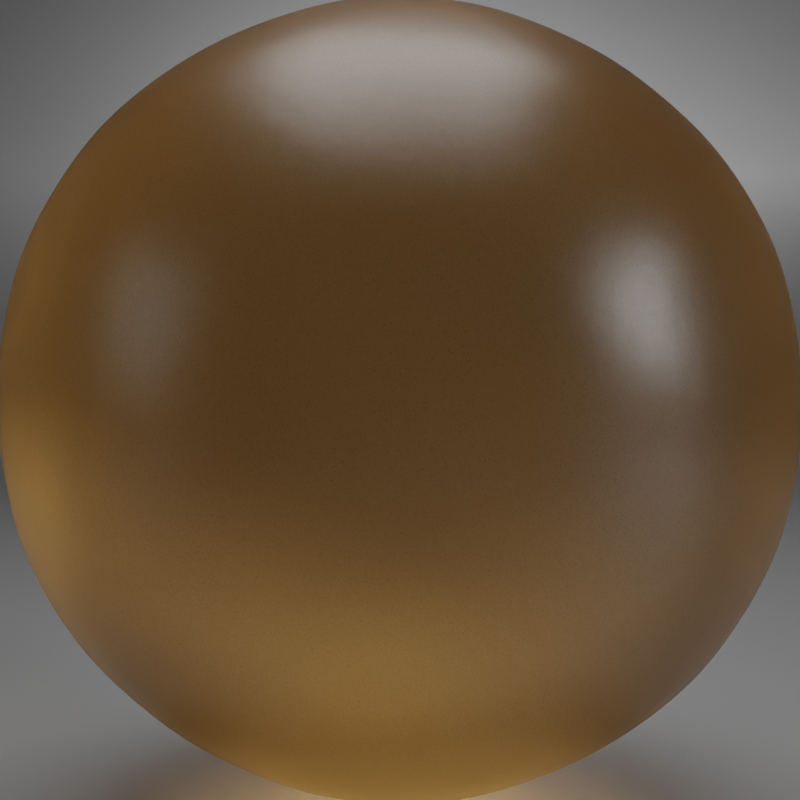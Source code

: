 # Source: bfa_amber.blend  (saved by Blender 3.0.9; exported with 4.5.12 LTS)
import bpy
from mathutils import Matrix  # noqa: F401  (used for matrix-valued properties, if any)

bpy.ops.wm.read_factory_settings(use_empty=True)
scene = bpy.context.scene
scene.name = 'Scene'

# ---- collections
col_collection = bpy.data.collections.new('Collection'); scene.collection.children.link(col_collection)

# ---- materials (node trees are filled in below, after node groups)
mat_bronce_001 = bpy.data.materials.new('Bronce.001')
mat_bronce_001.alpha_threshold = 0.0
mat_bronce_001.roughness = 0.5
mat_mll___studio_black = bpy.data.materials.new('MLL - studio black')
mat_mll___studio_black.alpha_threshold = 0.0
mat_mll___studio_black.roughness = 0.5
mat_mll___studio_toplight = bpy.data.materials.new('MLL - studio toplight')
mat_mll___studio_toplight.alpha_threshold = 0.0
mat_mll___studio_toplight.roughness = 0.5
mat_mll___studio_light_right = bpy.data.materials.new('MLL - studio light right')
mat_mll___studio_light_right.alpha_threshold = 0.0
mat_mll___studio_light_right.roughness = 0.5
mat_mll___studio_sidelight_left = bpy.data.materials.new('MLL - studio sidelight left')
mat_mll___studio_sidelight_left.alpha_threshold = 0.0
mat_mll___studio_sidelight_left.roughness = 0.5
mat_mll___studio_frontlight = bpy.data.materials.new('MLL - studio frontlight')
mat_mll___studio_frontlight.alpha_threshold = 0.0
mat_mll___studio_frontlight.roughness = 0.5
mat_bronce = bpy.data.materials.new('Bronce')
mat_bronce.alpha_threshold = 0.0
mat_bronce.roughness = 0.5

# ---- material node trees
mat_bronce_001.use_nodes = True; mat_bronce_001.node_tree.nodes.clear()
_N = mat_bronce_001.node_tree.nodes; _L = mat_bronce_001.node_tree.links
n0 = _N.new('ShaderNodeOutputMaterial'); n0.name = 'Material Output'; n0.location = (1116, -233)
n0.width = 146
n1 = _N.new('ShaderNodeBsdfPrincipled'); n1.name = 'Principled BSDF'; n1.location = (755, -233)
n1.distribution = 'GGX'
n1.subsurface_method = 'BURLEY'
n1.inputs[1].default_value = 1.0
n1.inputs[3].default_value = 1.45
n1.inputs[27].default_value = (0.0, 0.0, 0.0, 1.0)
n1.inputs[28].default_value = 1.0
_L.new(n1.outputs[0], n0.inputs[0])
n0.is_active_output = True
mat_mll___studio_black.use_nodes = True; mat_mll___studio_black.node_tree.nodes.clear()
_N = mat_mll___studio_black.node_tree.nodes; _L = mat_mll___studio_black.node_tree.links
n0 = _N.new('ShaderNodeOutputMaterial'); n0.name = 'Material Output'; n0.location = (300, 300)
n1 = _N.new('ShaderNodeBsdfDiffuse'); n1.name = 'Diffuse BSDF'; n1.location = (10, 300)
n1.inputs[0].default_value = (0.0, 0.0, 0.0, 1.0)
_L.new(n1.outputs[0], n0.inputs[0])
n0.is_active_output = True
mat_mll___studio_toplight.use_nodes = True; mat_mll___studio_toplight.node_tree.nodes.clear()
_N = mat_mll___studio_toplight.node_tree.nodes; _L = mat_mll___studio_toplight.node_tree.links
n0 = _N.new('ShaderNodeOutputMaterial'); n0.name = 'Material Output'; n0.location = (300, 300)
n1 = _N.new('ShaderNodeEmission'); n1.name = 'Emission'; n1.location = (10, 300)
n1.inputs[0].default_value = (0.8, 0.8, 0.8, 1.0)
n1.inputs[1].default_value = 5.0
_L.new(n1.outputs[0], n0.inputs[0])
n0.is_active_output = True
mat_mll___studio_light_right.use_nodes = True; mat_mll___studio_light_right.node_tree.nodes.clear()
_N = mat_mll___studio_light_right.node_tree.nodes; _L = mat_mll___studio_light_right.node_tree.links
n0 = _N.new('ShaderNodeOutputMaterial'); n0.name = 'Material Output'; n0.location = (300, 300)
n1 = _N.new('ShaderNodeEmission'); n1.name = 'Emission'; n1.location = (10, 300)
n1.inputs[0].default_value = (0.8, 0.8, 0.8, 1.0)
n1.inputs[1].default_value = 15.0
_L.new(n1.outputs[0], n0.inputs[0])
n0.is_active_output = True
mat_mll___studio_sidelight_left.use_nodes = True; mat_mll___studio_sidelight_left.node_tree.nodes.clear()
_N = mat_mll___studio_sidelight_left.node_tree.nodes; _L = mat_mll___studio_sidelight_left.node_tree.links
n0 = _N.new('ShaderNodeOutputMaterial'); n0.name = 'Material Output'; n0.location = (300, 300)
n1 = _N.new('ShaderNodeEmission'); n1.name = 'Emission'; n1.location = (10, 300)
n1.inputs[0].default_value = (0.8, 0.8, 0.8, 1.0)
n1.inputs[1].default_value = 3.0
_L.new(n1.outputs[0], n0.inputs[0])
n0.is_active_output = True
mat_mll___studio_frontlight.use_nodes = True; mat_mll___studio_frontlight.node_tree.nodes.clear()
_N = mat_mll___studio_frontlight.node_tree.nodes; _L = mat_mll___studio_frontlight.node_tree.links
n0 = _N.new('ShaderNodeOutputMaterial'); n0.name = 'Material Output'; n0.location = (300, 300)
n1 = _N.new('ShaderNodeEmission'); n1.name = 'Emission'; n1.location = (10, 300)
n1.inputs[0].default_value = (0.8, 0.8, 0.8, 1.0)
n1.inputs[1].default_value = 0.2
_L.new(n1.outputs[0], n0.inputs[0])
n0.is_active_output = True
mat_bronce.use_nodes = True; mat_bronce.node_tree.nodes.clear()
_N = mat_bronce.node_tree.nodes; _L = mat_bronce.node_tree.links
n0 = _N.new('ShaderNodeOutputMaterial'); n0.name = 'Material Output'; n0.location = (1116, -233)
n0.width = 146
n1 = _N.new('ShaderNodeTexCoord'); n1.name = 'Texture Coordinate'; n1.location = (-164, -186)
n2 = _N.new('ShaderNodeTexNoise'); n2.name = 'Noise Texture'; n2.location = (266, -477)
n2.inputs[2].default_value = 12.0
n2.inputs[3].default_value = 16.0
n3 = _N.new('ShaderNodeTexNoise'); n3.name = 'Musgrave Texture'; n3.location = (281, -231)
n3.width = 150
n3.normalize = False
n3.inputs[2].default_value = 400.0
n3.inputs[3].default_value = 14.0
n3.inputs[4].default_value = 0.25
n4 = _N.new('ShaderNodeMapping'); n4.name = 'Mapping'; n4.location = (51, -217)
n5 = _N.new('ShaderNodeBsdfPrincipled'); n5.name = 'Principled BSDF'; n5.location = (796, -266)
n5.distribution = 'GGX'
n5.subsurface_method = 'BURLEY'
n5.inputs[2].default_value = 0.35
n5.inputs[3].default_value = 1.45
n5.inputs[13].default_value = 0.3
n5.inputs[18].default_value = 1.0
n5.inputs[27].default_value = (0.0, 0.0, 0.0, 1.0)
n5.inputs[28].default_value = 1.0
n6 = _N.new('ShaderNodeBump'); n6.name = 'Bump'; n6.location = (540, -558)
n6.inputs[0].default_value = 0.008
n6.inputs[1].default_value = 1.0
n6.inputs[2].default_value = 1.0
n7 = _N.new('ShaderNodeValToRGB'); n7.name = 'ColorRamp'; n7.location = (476, -227)
while len(n7.color_ramp.elements) > 1: n7.color_ramp.elements.remove(n7.color_ramp.elements[-1])
n7.color_ramp.elements[0].position = 0.0; n7.color_ramp.elements[0].color = (0.6512, 0.3239, 0.07726, 1.0)
_e = n7.color_ramp.elements.new(1.0); _e.color = (0.3124, 0.1421, 0.0161, 1.0)
_L.new(n3.outputs[0], n7.inputs[0])
_L.new(n4.outputs[0], n3.inputs[0])
_L.new(n1.outputs[3], n4.inputs[0])
_L.new(n4.outputs[0], n2.inputs[0])
_L.new(n5.outputs[0], n0.inputs[0])
_L.new(n2.outputs[0], n6.inputs[3])
_L.new(n7.outputs[0], n5.inputs[0])
_L.new(n6.outputs[0], n5.inputs[5])
n0.is_active_output = True

# ---- world
world_world = bpy.data.worlds.new('World'); scene.world = world_world
world_world.use_nodes = True; world_world.node_tree.nodes.clear()
_N = world_world.node_tree.nodes; _L = world_world.node_tree.links
n0 = _N.new('ShaderNodeOutputWorld'); n0.name = 'World Output'; n0.location = (300, 300)
n1 = _N.new('ShaderNodeBackground'); n1.name = 'Background'; n1.location = (10, 300)
n1.inputs[0].default_value = (0.25, 0.25, 0.25, 1.0)
n1.inputs[1].default_value = 0.1
_L.new(n1.outputs[0], n0.inputs[0])
n0.is_active_output = True
world_world.color = (0.05088, 0.05088, 0.05088)
world_world.use_sun_shadow = False
world_world.sun_shadow_jitter_overblur = 0.0

# ---- cameras
cam_camera_001 = bpy.data.cameras.new('Camera.001')

# ---- meshes
me_plane_002 = bpy.data.meshes.new('Plane.002')
me_plane_002.from_pydata([(-1.0, -1.0, 0.0), (1.0, -1.0, 0.0), (-1.0, 1.0, 1.167), (1.0, 1.0, 1.167), (-1.0, 0.667, 0.0), (-1.0, 1.0, 0.333), (-1.0, 0.6931, 0.001027), (-1.0, 0.7191, 0.0041), (-1.0, 0.7447, 0.009201), (-1.0, 0.7699, 0.0163), (-1.0, 0.7944, 0.02535), (-1.0, 0.8182, 0.03629), (-1.0, 0.841, 0.04907), (-1.0, 0.8627, 0.0636), (-1.0, 0.8833, 0.07978), (-1.0, 0.9025, 0.09753), (-1.0, 0.9202, 0.1167), (-1.0, 0.9364, 0.1373), (-1.0, 0.9509, 0.159), (-1.0, 0.9637, 0.1818), (-1.0, 0.9747, 0.2056), (-1.0, 0.9837, 0.2301), (-1.0, 0.9908, 0.2553), (-1.0, 0.9959, 0.2809), (-1.0, 0.999, 0.3069), (1.0, 1.0, 0.333), (1.0, 0.667, 0.0), (1.0, 0.999, 0.3069), (1.0, 0.9959, 0.2809), (1.0, 0.9908, 0.2553), (1.0, 0.9837, 0.2301), (1.0, 0.9747, 0.2056), (1.0, 0.9637, 0.1818), (1.0, 0.9509, 0.159), (1.0, 0.9364, 0.1373), (1.0, 0.9202, 0.1167), (1.0, 0.9025, 0.09753), (1.0, 0.8833, 0.07978), (1.0, 0.8627, 0.0636), (1.0, 0.841, 0.04907), (1.0, 0.8182, 0.03629), (1.0, 0.7944, 0.02535), (1.0, 0.7699, 0.0163), (1.0, 0.7447, 0.009201), (1.0, 0.7191, 0.0041), (1.0, 0.6931, 0.001027)], [], [(5, 25, 3, 2), (25, 5, 24, 27), (27, 24, 23, 28), (28, 23, 22, 29), (29, 22, 21, 30), (30, 21, 20, 31), (31, 20, 19, 32), (32, 19, 18, 33), (33, 18, 17, 34), (34, 17, 16, 35), (35, 16, 15, 36), (36, 15, 14, 37), (37, 14, 13, 38), (38, 13, 12, 39), (39, 12, 11, 40), (40, 11, 10, 41), (41, 10, 9, 42), (42, 9, 8, 43), (43, 8, 7, 44), (44, 7, 6, 45), (45, 6, 4, 26), (0, 1, 26, 4)])
me_plane_002.polygons.foreach_set('use_smooth', [True] * 22)
me_plane_002.materials.append(mat_bronce_001)
me_plane_002.use_remesh_preserve_volume = False
me_plane_002.use_remesh_preserve_attributes = False
me_plane_002.use_mirror_vertex_groups = False
me_plane_002.update()
me_cube_001 = bpy.data.meshes.new('Cube.001')
me_cube_001.from_pydata([(-2.0, -2.0, -1.0), (-1.0, -1.0, 1.0), (-2.0, 2.0, -1.0), (-1.0, 1.0, 1.0), (2.0, -2.0, -1.0), (1.0, -1.0, 1.0), (2.0, 2.0, -1.0), (1.0, 1.0, 1.0)], [], [(1, 3, 2, 0), (3, 7, 6, 2), (7, 5, 4, 6), (5, 1, 0, 4), (0, 2, 6, 4), (5, 7, 3, 1)])
me_cube_001.polygons.foreach_set('material_index', [0, 0, 0, 0, 1, 0])
me_cube_001.materials.append(mat_mll___studio_black)
me_cube_001.materials.append(mat_mll___studio_toplight)
me_cube_001.use_remesh_preserve_volume = False
me_cube_001.use_remesh_preserve_attributes = False
me_cube_001.use_mirror_vertex_groups = False
me_cube_001.update()
me_cube_002 = bpy.data.meshes.new('Cube.002')
me_cube_002.from_pydata([(-2.0, -2.0, -1.0), (-1.0, -1.0, 1.0), (-2.0, 2.0, -1.0), (-1.0, 1.0, 1.0), (2.0, -2.0, -1.0), (1.0, -1.0, 1.0), (2.0, 2.0, -1.0), (1.0, 1.0, 1.0)], [], [(1, 3, 2, 0), (3, 7, 6, 2), (7, 5, 4, 6), (5, 1, 0, 4), (0, 2, 6, 4), (5, 7, 3, 1)])
me_cube_002.polygons.foreach_set('material_index', [0, 0, 0, 0, 1, 0])
me_cube_002.materials.append(mat_mll___studio_black)
me_cube_002.materials.append(mat_mll___studio_light_right)
me_cube_002.use_remesh_preserve_volume = False
me_cube_002.use_remesh_preserve_attributes = False
me_cube_002.use_mirror_vertex_groups = False
me_cube_002.update()
me_cube_003 = bpy.data.meshes.new('Cube.003')
me_cube_003.from_pydata([(-2.0, -2.0, -1.0), (-1.0, -1.0, 1.0), (-2.0, 2.0, -1.0), (-1.0, 1.0, 1.0), (2.0, -2.0, -1.0), (1.0, -1.0, 1.0), (2.0, 2.0, -1.0), (1.0, 1.0, 1.0)], [], [(1, 3, 2, 0), (3, 7, 6, 2), (7, 5, 4, 6), (5, 1, 0, 4), (0, 2, 6, 4), (5, 7, 3, 1)])
me_cube_003.polygons.foreach_set('material_index', [0, 0, 0, 0, 1, 0])
me_cube_003.materials.append(mat_mll___studio_black)
me_cube_003.materials.append(mat_mll___studio_sidelight_left)
me_cube_003.use_remesh_preserve_volume = False
me_cube_003.use_remesh_preserve_attributes = False
me_cube_003.use_mirror_vertex_groups = False
me_cube_003.update()
me_cube_004 = bpy.data.meshes.new('Cube.004')
me_cube_004.from_pydata([(-2.0, -2.0, -1.0), (-1.0, -1.0, 1.0), (-2.0, 2.0, -1.0), (-1.0, 1.0, 1.0), (2.0, -2.0, -1.0), (1.0, -1.0, 1.0), (2.0, 2.0, -1.0), (1.0, 1.0, 1.0)], [], [(1, 3, 2, 0), (3, 7, 6, 2), (7, 5, 4, 6), (5, 1, 0, 4), (0, 2, 6, 4), (5, 7, 3, 1)])
me_cube_004.polygons.foreach_set('material_index', [0, 0, 0, 0, 1, 0])
me_cube_004.materials.append(mat_mll___studio_black)
me_cube_004.materials.append(mat_mll___studio_frontlight)
me_cube_004.use_remesh_preserve_volume = False
me_cube_004.use_remesh_preserve_attributes = False
me_cube_004.use_mirror_vertex_groups = False
me_cube_004.update()
me_icosphere = bpy.data.meshes.new('Icosphere')
me_icosphere.from_pydata([(0.0, 0.0, -1.0), (0.7236, -0.5257, -0.4472), (-0.2764, -0.8506, -0.4472), (-0.8944, 0.0, -0.4472), (-0.2764, 0.8506, -0.4472), (0.7236, 0.5257, -0.4472), (0.2764, -0.8506, 0.4472), (-0.7236, -0.5257, 0.4472), (-0.7236, 0.5257, 0.4472), (0.2764, 0.8506, 0.4472), (0.8944, 0.0, 0.4472), (0.0, 0.0, 1.0), (-0.1625, -0.5, -0.8507), (0.4253, -0.309, -0.8507), (0.2629, -0.809, -0.5257), (0.8506, 0.0, -0.5257), (0.4253, 0.309, -0.8507), (-0.5257, 0.0, -0.8507), (-0.6882, -0.5, -0.5257), (-0.1625, 0.5, -0.8507), (-0.6882, 0.5, -0.5257), (0.2629, 0.809, -0.5257), (0.9511, -0.309, 0.0), (0.9511, 0.309, 0.0), (0.0, -1.0, 0.0), (0.5878, -0.809, 0.0), (-0.9511, -0.309, 0.0), (-0.5878, -0.809, 0.0), (-0.5878, 0.809, 0.0), (-0.9511, 0.309, 0.0), (0.5878, 0.809, 0.0), (0.0, 1.0, 0.0), (0.6882, -0.5, 0.5257), (-0.2629, -0.809, 0.5257), (-0.8506, 0.0, 0.5257), (-0.2629, 0.809, 0.5257), (0.6882, 0.5, 0.5257), (0.1625, -0.5, 0.8507), (0.5257, 0.0, 0.8507), (-0.4253, -0.309, 0.8507), (-0.4253, 0.309, 0.8507), (0.1625, 0.5, 0.8507)], [], [(0, 13, 12), (1, 13, 15), (0, 12, 17), (0, 17, 19), (0, 19, 16), (1, 15, 22), (2, 14, 24), (3, 18, 26), (4, 20, 28), (5, 21, 30), (1, 22, 25), (2, 24, 27), (3, 26, 29), (4, 28, 31), (5, 30, 23), (6, 32, 37), (7, 33, 39), (8, 34, 40), (9, 35, 41), (10, 36, 38), (38, 41, 11), (38, 36, 41), (36, 9, 41), (41, 40, 11), (41, 35, 40), (35, 8, 40), (40, 39, 11), (40, 34, 39), (34, 7, 39), (39, 37, 11), (39, 33, 37), (33, 6, 37), (37, 38, 11), (37, 32, 38), (32, 10, 38), (23, 36, 10), (23, 30, 36), (30, 9, 36), (31, 35, 9), (31, 28, 35), (28, 8, 35), (29, 34, 8), (29, 26, 34), (26, 7, 34), (27, 33, 7), (27, 24, 33), (24, 6, 33), (25, 32, 6), (25, 22, 32), (22, 10, 32), (30, 31, 9), (30, 21, 31), (21, 4, 31), (28, 29, 8), (28, 20, 29), (20, 3, 29), (26, 27, 7), (26, 18, 27), (18, 2, 27), (24, 25, 6), (24, 14, 25), (14, 1, 25), (22, 23, 10), (22, 15, 23), (15, 5, 23), (16, 21, 5), (16, 19, 21), (19, 4, 21), (19, 20, 4), (19, 17, 20), (17, 3, 20), (17, 18, 3), (17, 12, 18), (12, 2, 18), (15, 16, 5), (15, 13, 16), (13, 0, 16), (12, 14, 2), (12, 13, 14), (13, 1, 14)])
me_icosphere.polygons.foreach_set('use_smooth', [True] * 80)
_uv = me_icosphere.uv_layers.new(name='UVMap')
_uv.uv.foreach_set('vector', [0.1818, 0.0, 0.2273, 0.07873, 0.1364, 0.07873, 0.2727, 0.1575, 0.3182, 0.07873, 0.3636, 0.1575, 0.9091, 0.0, 0.9545, 0.07873, 0.8636, 0.07873, 0.7273, 0.0, 0.7727, 0.07873, 0.6818, 0.07873, 0.5455, 0.0, 0.5909, 0.07873, 0.5, 0.07873, 0.2727, 0.1575, 0.3636, 0.1575, 0.3182, 0.2362, 0.09091, 0.1575, 0.1818, 0.1575, 0.1364, 0.2362, 0.8182, 0.1575, 0.9091, 0.1575, 0.8636, 0.2362, 0.6364, 0.1575, 0.7273, 0.1575, 0.6818, 0.2362, 0.4545, 0.1575, 0.5455, 0.1575, 0.5, 0.2362, 0.2727, 0.1575, 0.3182, 0.2362, 0.2273, 0.2362, 0.09091, 0.1575, 0.1364, 0.2362, 0.04546, 0.2362, 0.8182, 0.1575, 0.8636, 0.2362, 0.7727, 0.2362, 0.6364, 0.1575, 0.6818, 0.2362, 0.5909, 0.2362, 0.4545, 0.1575, 0.5, 0.2362, 0.4091, 0.2362, 0.1818, 0.3149, 0.2727, 0.3149, 0.2273, 0.3937, 0.0, 0.3149, 0.09091, 0.3149, 0.04546, 0.3937, 0.7273, 0.3149, 0.8182, 0.3149, 0.7727, 0.3937, 0.5455, 0.3149, 0.6364, 0.3149, 0.5909, 0.3937, 0.3636, 0.3149, 0.4545, 0.3149, 0.4091, 0.3937, 0.4091, 0.3937, 0.5, 0.3937, 0.4545, 0.4724, 0.4091, 0.3937, 0.4545, 0.3149, 0.5, 0.3937, 0.4545, 0.3149, 0.5455, 0.3149, 0.5, 0.3937, 0.5909, 0.3937, 0.6818, 0.3937, 0.6364, 0.4724, 0.5909, 0.3937, 0.6364, 0.3149, 0.6818, 0.3937, 0.6364, 0.3149, 0.7273, 0.3149, 0.6818, 0.3937, 0.7727, 0.3937, 0.8636, 0.3937, 0.8182, 0.4724, 0.7727, 0.3937, 0.8182, 0.3149, 0.8636, 0.3937, 0.8182, 0.3149, 0.9091, 0.3149, 0.8636, 0.3937, 0.04546, 0.3937, 0.1364, 0.3937, 0.09091, 0.4724, 0.04546, 0.3937, 0.09091, 0.3149, 0.1364, 0.3937, 0.09091, 0.3149, 0.1818, 0.3149, 0.1364, 0.3937, 0.2273, 0.3937, 0.3182, 0.3937, 0.2727, 0.4724, 0.2273, 0.3937, 0.2727, 0.3149, 0.3182, 0.3937, 0.2727, 0.3149, 0.3636, 0.3149, 0.3182, 0.3937, 0.4091, 0.2362, 0.4545, 0.3149, 0.3636, 0.3149, 0.4091, 0.2362, 0.5, 0.2362, 0.4545, 0.3149, 0.5, 0.2362, 0.5455, 0.3149, 0.4545, 0.3149, 0.5909, 0.2362, 0.6364, 0.3149, 0.5455, 0.3149, 0.5909, 0.2362, 0.6818, 0.2362, 0.6364, 0.3149, 0.6818, 0.2362, 0.7273, 0.3149, 0.6364, 0.3149, 0.7727, 0.2362, 0.8182, 0.3149, 0.7273, 0.3149, 0.7727, 0.2362, 0.8636, 0.2362, 0.8182, 0.3149, 0.8636, 0.2362, 0.9091, 0.3149, 0.8182, 0.3149, 0.04546, 0.2362, 0.09091, 0.3149, 0.0, 0.3149, 0.04546, 0.2362, 0.1364, 0.2362, 0.09091, 0.3149, 0.1364, 0.2362, 0.1818, 0.3149, 0.09091, 0.3149, 0.2273, 0.2362, 0.2727, 0.3149, 0.1818, 0.3149, 0.2273, 0.2362, 0.3182, 0.2362, 0.2727, 0.3149, 0.3182, 0.2362, 0.3636, 0.3149, 0.2727, 0.3149, 0.5, 0.2362, 0.5909, 0.2362, 0.5455, 0.3149, 0.5, 0.2362, 0.5455, 0.1575, 0.5909, 0.2362, 0.5455, 0.1575, 0.6364, 0.1575, 0.5909, 0.2362, 0.6818, 0.2362, 0.7727, 0.2362, 0.7273, 0.3149, 0.6818, 0.2362, 0.7273, 0.1575, 0.7727, 0.2362, 0.7273, 0.1575, 0.8182, 0.1575, 0.7727, 0.2362, 0.8636, 0.2362, 0.9545, 0.2362, 0.9091, 0.3149, 0.8636, 0.2362, 0.9091, 0.1575, 0.9545, 0.2362, 0.9091, 0.1575, 1.0, 0.1575, 0.9545, 0.2362, 0.1364, 0.2362, 0.2273, 0.2362, 0.1818, 0.3149, 0.1364, 0.2362, 0.1818, 0.1575, 0.2273, 0.2362, 0.1818, 0.1575, 0.2727, 0.1575, 0.2273, 0.2362, 0.3182, 0.2362, 0.4091, 0.2362, 0.3636, 0.3149, 0.3182, 0.2362, 0.3636, 0.1575, 0.4091, 0.2362, 0.3636, 0.1575, 0.4545, 0.1575, 0.4091, 0.2362, 0.5, 0.07873, 0.5455, 0.1575, 0.4545, 0.1575, 0.5, 0.07873, 0.5909, 0.07873, 0.5455, 0.1575, 0.5909, 0.07873, 0.6364, 0.1575, 0.5455, 0.1575, 0.6818, 0.07873, 0.7273, 0.1575, 0.6364, 0.1575, 0.6818, 0.07873, 0.7727, 0.07873, 0.7273, 0.1575, 0.7727, 0.07873, 0.8182, 0.1575, 0.7273, 0.1575, 0.8636, 0.07873, 0.9091, 0.1575, 0.8182, 0.1575, 0.8636, 0.07873, 0.9545, 0.07873, 0.9091, 0.1575, 0.9545, 0.07873, 1.0, 0.1575, 0.9091, 0.1575, 0.3636, 0.1575, 0.4091, 0.07873, 0.4545, 0.1575, 0.3636, 0.1575, 0.3182, 0.07873, 0.4091, 0.07873, 0.3182, 0.07873, 0.3636, 0.0, 0.4091, 0.07873, 0.1364, 0.07873, 0.1818, 0.1575, 0.09091, 0.1575, 0.1364, 0.07873, 0.2273, 0.07873, 0.1818, 0.1575, 0.2273, 0.07873, 0.2727, 0.1575, 0.1818, 0.1575])
me_icosphere.materials.append(mat_bronce)
me_icosphere.use_remesh_fix_poles = True
me_icosphere.use_remesh_preserve_attributes = False
me_icosphere.update()
me_material_preview_mesh = bpy.data.meshes.new('Material_Preview_Mesh')
me_material_preview_mesh.from_pydata([], [], [])
me_material_preview_mesh.materials.append(mat_bronce)
me_material_preview_mesh.use_remesh_fix_poles = True
me_material_preview_mesh.use_remesh_preserve_attributes = False
me_material_preview_mesh.update()

# ---- objects
ob_mll___bg_white = bpy.data.objects.new('MLL - bg white', me_plane_002)
ob_mll___studio_white_dull = bpy.data.objects.new('MLL - Studio White Dull', None)
ob_emissive_light_object_top = bpy.data.objects.new('emissive light object top', me_cube_001)
ob_emissive_light_object_right = bpy.data.objects.new('emissive light object right', me_cube_002)
ob_emissive_light_object_left = bpy.data.objects.new('emissive light object left', me_cube_003)
ob_emissive_light_object_front = bpy.data.objects.new('emissive light object front', me_cube_004)
ob_icosphere = bpy.data.objects.new('Icosphere', me_icosphere)
ob_material_preview_dummy = bpy.data.objects.new('Material_Preview_Dummy', me_material_preview_mesh)
ob_camera = bpy.data.objects.new('Camera', cam_camera_001)

# ---- transforms, parenting, visibility, modifiers, constraints
ob_mll___bg_white.location = (0.0, 0.0, -1.0)
ob_mll___bg_white.scale = (12.0, 12.0, 12.0)
ob_mll___bg_white.lineart.crease_threshold = 0.0
ob_mll___studio_white_dull.location = (0.0, 0.0, 0.0)
ob_mll___studio_white_dull.empty_image_offset = (0.0, 0.0)
ob_mll___studio_white_dull.lineart.crease_threshold = 0.0
ob_emissive_light_object_top.parent = ob_mll___studio_white_dull
ob_emissive_light_object_top.location = (0.0, 0.0, 8.0)
ob_emissive_light_object_top.scale = (1.5, 1.5, 0.5)
ob_emissive_light_object_top.visible_camera = False
ob_emissive_light_object_top.lineart.crease_threshold = 0.0
ob_emissive_light_object_right.parent = ob_mll___studio_white_dull
ob_emissive_light_object_right.location = (8.51, -3.759, 2.736)
ob_emissive_light_object_right.rotation_euler = (1.222, -7.042e-08, 1.047)
ob_emissive_light_object_right.scale = (0.5, 1.0, 0.5)
ob_emissive_light_object_right.visible_camera = False
ob_emissive_light_object_right.lineart.crease_threshold = 0.0
ob_emissive_light_object_left.parent = ob_mll___studio_white_dull
ob_emissive_light_object_left.location = (-8.51, -3.759, 2.736)
ob_emissive_light_object_left.rotation_euler = (-1.222, 5.109e-09, 2.094)
ob_emissive_light_object_left.scale = (0.5, 1.0, 0.5)
ob_emissive_light_object_left.visible_camera = False
ob_emissive_light_object_left.lineart.crease_threshold = 0.0
ob_emissive_light_object_front.parent = ob_mll___studio_white_dull
ob_emissive_light_object_front.location = (0.0, -13.1, 3.037)
ob_emissive_light_object_front.rotation_euler = (1.416, -0.0, 0.0)
ob_emissive_light_object_front.scale = (4.0, 3.0, 0.5)
ob_emissive_light_object_front.visible_camera = False
ob_emissive_light_object_front.lineart.crease_threshold = 0.0
ob_icosphere.location = (0.0, 0.0, 0.0)
_m = ob_icosphere.modifiers.new('Subdivision', 'SUBSURF')
_m.levels = 6
_m.render_levels = 6
ob_material_preview_dummy.location = (0.0, 0.0, 0.0)
ob_material_preview_dummy.hide_select = True
ob_material_preview_dummy.hide_render = True
ob_camera.location = (0.0, -2.716, 1.937e-06)
ob_camera.rotation_euler = (1.571, -0.0, 0.0)
ob_camera.scale = (1.0, 1.0, 1.0)

# ---- collection membership
scene.collection.objects.link(ob_mll___bg_white)
scene.collection.objects.link(ob_mll___studio_white_dull)
scene.collection.objects.link(ob_emissive_light_object_top)
scene.collection.objects.link(ob_emissive_light_object_right)
scene.collection.objects.link(ob_emissive_light_object_left)
scene.collection.objects.link(ob_emissive_light_object_front)
col_collection.objects.link(ob_icosphere)
col_collection.objects.link(ob_material_preview_dummy)
col_collection.objects.link(ob_camera)

# ---- scene / render settings (as saved in the file)
scene.camera = ob_camera
scene.frame_start = 1; scene.frame_end = 250; scene.frame_set(1)
scene.render.engine = 'CYCLES'
scene.render.resolution_x = 1024
scene.render.resolution_y = 1024
scene.cycles.preview_pause = True
scene.cycles.samples = 128
scene.cycles.sampling_pattern = 'TABULATED_SOBOL'
scene.cycles.use_adaptive_sampling = False
scene.cycles.use_light_tree = False
scene.view_settings.view_transform = 'Filmic'
bpy.context.view_layer.update()
